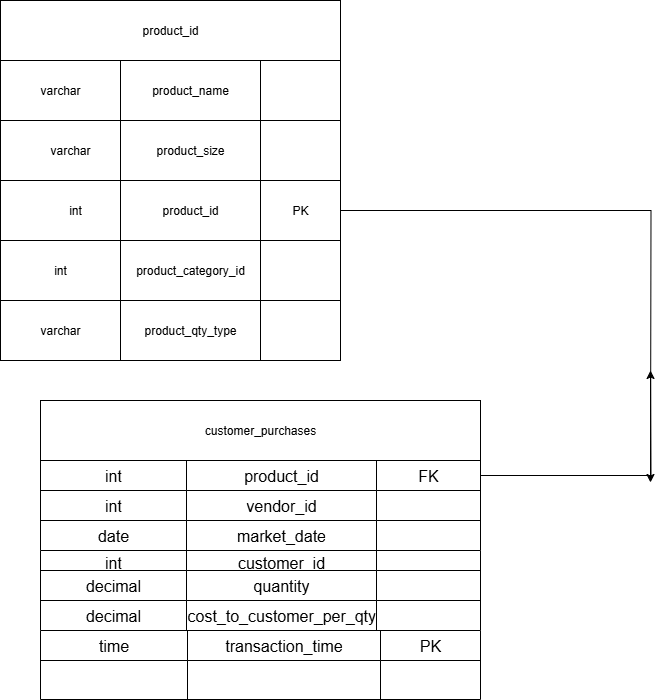

The diagram above was exported from draw.io. Its source (the exported page's mxGraphModel, read from the mxfile embedded in the PNG):
<mxGraphModel dx="1426" dy="743" grid="1" gridSize="10" guides="1" tooltips="1" connect="1" arrows="1" fold="1" page="1" pageScale="1" pageWidth="850" pageHeight="1100" math="0" shadow="0">
  <root>
    <mxCell id="0" />
    <mxCell id="1" parent="0" />
    <mxCell id="qjAc0TC5wSjdRTxr_91K-1" value="product_id" style="rounded=0;whiteSpace=wrap;html=1;" parent="1" vertex="1">
      <mxGeometry x="150" y="40" width="340" height="60" as="geometry" />
    </mxCell>
    <mxCell id="qjAc0TC5wSjdRTxr_91K-3" value="varchar" style="rounded=0;whiteSpace=wrap;html=1;" parent="1" vertex="1">
      <mxGeometry x="150" y="100" width="120" height="60" as="geometry" />
    </mxCell>
    <mxCell id="qjAc0TC5wSjdRTxr_91K-4" value="int" style="rounded=0;whiteSpace=wrap;html=1;" parent="1" vertex="1">
      <mxGeometry x="150" y="220" width="150" height="60" as="geometry" />
    </mxCell>
    <mxCell id="qjAc0TC5wSjdRTxr_91K-5" value="varchar" style="rounded=0;whiteSpace=wrap;html=1;" parent="1" vertex="1">
      <mxGeometry x="150" y="160" width="140" height="60" as="geometry" />
    </mxCell>
    <mxCell id="qjAc0TC5wSjdRTxr_91K-6" value="product_name" style="rounded=0;whiteSpace=wrap;html=1;" parent="1" vertex="1">
      <mxGeometry x="270" y="100" width="140" height="60" as="geometry" />
    </mxCell>
    <mxCell id="qjAc0TC5wSjdRTxr_91K-7" value="product_id" style="rounded=0;whiteSpace=wrap;html=1;" parent="1" vertex="1">
      <mxGeometry x="270" y="220" width="140" height="60" as="geometry" />
    </mxCell>
    <mxCell id="qjAc0TC5wSjdRTxr_91K-8" value="product_size" style="rounded=0;whiteSpace=wrap;html=1;" parent="1" vertex="1">
      <mxGeometry x="270" y="160" width="140" height="60" as="geometry" />
    </mxCell>
    <mxCell id="qjAc0TC5wSjdRTxr_91K-13" value="" style="rounded=0;whiteSpace=wrap;html=1;" parent="1" vertex="1">
      <mxGeometry x="410" y="100" width="80" height="60" as="geometry" />
    </mxCell>
    <mxCell id="TyjJz5moGe3zcSsr3jcT-38" style="edgeStyle=orthogonalEdgeStyle;rounded=0;orthogonalLoop=1;jettySize=auto;html=1;exitX=1;exitY=0.5;exitDx=0;exitDy=0;" edge="1" parent="1" source="qjAc0TC5wSjdRTxr_91K-15">
      <mxGeometry relative="1" as="geometry">
        <mxPoint x="800" y="522" as="targetPoint" />
      </mxGeometry>
    </mxCell>
    <mxCell id="qjAc0TC5wSjdRTxr_91K-15" value="PK" style="rounded=0;whiteSpace=wrap;html=1;" parent="1" vertex="1">
      <mxGeometry x="410" y="220" width="80" height="60" as="geometry" />
    </mxCell>
    <mxCell id="qjAc0TC5wSjdRTxr_91K-16" value="product_category_id" style="rounded=0;whiteSpace=wrap;html=1;" parent="1" vertex="1">
      <mxGeometry x="270" y="280" width="140" height="60" as="geometry" />
    </mxCell>
    <mxCell id="qjAc0TC5wSjdRTxr_91K-17" value="product_qty_type" style="rounded=0;whiteSpace=wrap;html=1;" parent="1" vertex="1">
      <mxGeometry x="270" y="340" width="140" height="60" as="geometry" />
    </mxCell>
    <mxCell id="qjAc0TC5wSjdRTxr_91K-18" value="int" style="rounded=0;whiteSpace=wrap;html=1;" parent="1" vertex="1">
      <mxGeometry x="150" y="280" width="120" height="60" as="geometry" />
    </mxCell>
    <mxCell id="qjAc0TC5wSjdRTxr_91K-21" value="varchar" style="rounded=0;whiteSpace=wrap;html=1;" parent="1" vertex="1">
      <mxGeometry x="150" y="340" width="120" height="60" as="geometry" />
    </mxCell>
    <mxCell id="qjAc0TC5wSjdRTxr_91K-23" value="" style="rounded=0;whiteSpace=wrap;html=1;" parent="1" vertex="1">
      <mxGeometry x="410" y="340" width="80" height="60" as="geometry" />
    </mxCell>
    <mxCell id="TyjJz5moGe3zcSsr3jcT-1" value="" style="rounded=0;whiteSpace=wrap;html=1;" vertex="1" parent="1">
      <mxGeometry x="410" y="160" width="80" height="60" as="geometry" />
    </mxCell>
    <mxCell id="TyjJz5moGe3zcSsr3jcT-2" value="" style="rounded=0;whiteSpace=wrap;html=1;" vertex="1" parent="1">
      <mxGeometry x="410" y="280" width="80" height="60" as="geometry" />
    </mxCell>
    <mxCell id="TyjJz5moGe3zcSsr3jcT-3" style="edgeStyle=orthogonalEdgeStyle;rounded=0;orthogonalLoop=1;jettySize=auto;html=1;exitX=0.5;exitY=1;exitDx=0;exitDy=0;" edge="1" parent="1">
      <mxGeometry relative="1" as="geometry">
        <mxPoint x="385" y="500" as="sourcePoint" />
        <mxPoint x="385" y="500" as="targetPoint" />
      </mxGeometry>
    </mxCell>
    <mxCell id="TyjJz5moGe3zcSsr3jcT-4" value="" style="shape=table;startSize=0;container=1;collapsible=0;childLayout=tableLayout;fontSize=16;" vertex="1" parent="1">
      <mxGeometry x="190" y="500" width="440" height="90" as="geometry" />
    </mxCell>
    <mxCell id="TyjJz5moGe3zcSsr3jcT-5" value="" style="shape=tableRow;horizontal=0;startSize=0;swimlaneHead=0;swimlaneBody=0;strokeColor=inherit;top=0;left=0;bottom=0;right=0;collapsible=0;dropTarget=0;fillColor=none;points=[[0,0.5],[1,0.5]];portConstraint=eastwest;fontSize=16;" vertex="1" parent="TyjJz5moGe3zcSsr3jcT-4">
      <mxGeometry width="440" height="30" as="geometry" />
    </mxCell>
    <mxCell id="TyjJz5moGe3zcSsr3jcT-6" value="int" style="shape=partialRectangle;html=1;whiteSpace=wrap;connectable=0;strokeColor=inherit;overflow=hidden;fillColor=none;top=0;left=0;bottom=0;right=0;pointerEvents=1;fontSize=16;" vertex="1" parent="TyjJz5moGe3zcSsr3jcT-5">
      <mxGeometry width="146" height="30" as="geometry">
        <mxRectangle width="146" height="30" as="alternateBounds" />
      </mxGeometry>
    </mxCell>
    <mxCell id="TyjJz5moGe3zcSsr3jcT-7" value="product_id" style="shape=partialRectangle;html=1;whiteSpace=wrap;connectable=0;strokeColor=inherit;overflow=hidden;fillColor=none;top=0;left=0;bottom=0;right=0;pointerEvents=1;fontSize=16;" vertex="1" parent="TyjJz5moGe3zcSsr3jcT-5">
      <mxGeometry x="146" width="190" height="30" as="geometry">
        <mxRectangle width="190" height="30" as="alternateBounds" />
      </mxGeometry>
    </mxCell>
    <mxCell id="TyjJz5moGe3zcSsr3jcT-8" value="FK" style="shape=partialRectangle;html=1;whiteSpace=wrap;connectable=0;strokeColor=inherit;overflow=hidden;fillColor=none;top=0;left=0;bottom=0;right=0;pointerEvents=1;fontSize=16;" vertex="1" parent="TyjJz5moGe3zcSsr3jcT-5">
      <mxGeometry x="336" width="104" height="30" as="geometry">
        <mxRectangle width="104" height="30" as="alternateBounds" />
      </mxGeometry>
    </mxCell>
    <mxCell id="TyjJz5moGe3zcSsr3jcT-9" value="" style="shape=tableRow;horizontal=0;startSize=0;swimlaneHead=0;swimlaneBody=0;strokeColor=inherit;top=0;left=0;bottom=0;right=0;collapsible=0;dropTarget=0;fillColor=none;points=[[0,0.5],[1,0.5]];portConstraint=eastwest;fontSize=16;" vertex="1" parent="TyjJz5moGe3zcSsr3jcT-4">
      <mxGeometry y="30" width="440" height="30" as="geometry" />
    </mxCell>
    <mxCell id="TyjJz5moGe3zcSsr3jcT-10" value="int" style="shape=partialRectangle;html=1;whiteSpace=wrap;connectable=0;strokeColor=inherit;overflow=hidden;fillColor=none;top=0;left=0;bottom=0;right=0;pointerEvents=1;fontSize=16;" vertex="1" parent="TyjJz5moGe3zcSsr3jcT-9">
      <mxGeometry width="146" height="30" as="geometry">
        <mxRectangle width="146" height="30" as="alternateBounds" />
      </mxGeometry>
    </mxCell>
    <mxCell id="TyjJz5moGe3zcSsr3jcT-11" value="vendor_id" style="shape=partialRectangle;html=1;whiteSpace=wrap;connectable=0;strokeColor=inherit;overflow=hidden;fillColor=none;top=0;left=0;bottom=0;right=0;pointerEvents=1;fontSize=16;" vertex="1" parent="TyjJz5moGe3zcSsr3jcT-9">
      <mxGeometry x="146" width="190" height="30" as="geometry">
        <mxRectangle width="190" height="30" as="alternateBounds" />
      </mxGeometry>
    </mxCell>
    <mxCell id="TyjJz5moGe3zcSsr3jcT-12" value="" style="shape=partialRectangle;html=1;whiteSpace=wrap;connectable=0;strokeColor=inherit;overflow=hidden;fillColor=none;top=0;left=0;bottom=0;right=0;pointerEvents=1;fontSize=16;" vertex="1" parent="TyjJz5moGe3zcSsr3jcT-9">
      <mxGeometry x="336" width="104" height="30" as="geometry">
        <mxRectangle width="104" height="30" as="alternateBounds" />
      </mxGeometry>
    </mxCell>
    <mxCell id="TyjJz5moGe3zcSsr3jcT-13" value="" style="shape=tableRow;horizontal=0;startSize=0;swimlaneHead=0;swimlaneBody=0;strokeColor=inherit;top=0;left=0;bottom=0;right=0;collapsible=0;dropTarget=0;fillColor=none;points=[[0,0.5],[1,0.5]];portConstraint=eastwest;fontSize=16;" vertex="1" parent="TyjJz5moGe3zcSsr3jcT-4">
      <mxGeometry y="60" width="440" height="30" as="geometry" />
    </mxCell>
    <mxCell id="TyjJz5moGe3zcSsr3jcT-14" value="date" style="shape=partialRectangle;html=1;whiteSpace=wrap;connectable=0;strokeColor=inherit;overflow=hidden;fillColor=none;top=0;left=0;bottom=0;right=0;pointerEvents=1;fontSize=16;" vertex="1" parent="TyjJz5moGe3zcSsr3jcT-13">
      <mxGeometry width="146" height="30" as="geometry">
        <mxRectangle width="146" height="30" as="alternateBounds" />
      </mxGeometry>
    </mxCell>
    <mxCell id="TyjJz5moGe3zcSsr3jcT-15" value="market_date" style="shape=partialRectangle;html=1;whiteSpace=wrap;connectable=0;strokeColor=inherit;overflow=hidden;fillColor=none;top=0;left=0;bottom=0;right=0;pointerEvents=1;fontSize=16;" vertex="1" parent="TyjJz5moGe3zcSsr3jcT-13">
      <mxGeometry x="146" width="190" height="30" as="geometry">
        <mxRectangle width="190" height="30" as="alternateBounds" />
      </mxGeometry>
    </mxCell>
    <mxCell id="TyjJz5moGe3zcSsr3jcT-16" value="" style="shape=partialRectangle;html=1;whiteSpace=wrap;connectable=0;strokeColor=inherit;overflow=hidden;fillColor=none;top=0;left=0;bottom=0;right=0;pointerEvents=1;fontSize=16;" vertex="1" parent="TyjJz5moGe3zcSsr3jcT-13">
      <mxGeometry x="336" width="104" height="30" as="geometry">
        <mxRectangle width="104" height="30" as="alternateBounds" />
      </mxGeometry>
    </mxCell>
    <mxCell id="TyjJz5moGe3zcSsr3jcT-17" value="customer_purchases" style="rounded=0;whiteSpace=wrap;html=1;" vertex="1" parent="1">
      <mxGeometry x="190" y="440" width="440" height="60" as="geometry" />
    </mxCell>
    <mxCell id="TyjJz5moGe3zcSsr3jcT-18" value="" style="shape=table;startSize=0;container=1;collapsible=0;childLayout=tableLayout;fontSize=16;" vertex="1" parent="1">
      <mxGeometry x="190" y="590" width="440" height="80" as="geometry" />
    </mxCell>
    <mxCell id="TyjJz5moGe3zcSsr3jcT-19" value="" style="shape=tableRow;horizontal=0;startSize=0;swimlaneHead=0;swimlaneBody=0;strokeColor=inherit;top=0;left=0;bottom=0;right=0;collapsible=0;dropTarget=0;fillColor=none;points=[[0,0.5],[1,0.5]];portConstraint=eastwest;fontSize=16;" vertex="1" parent="TyjJz5moGe3zcSsr3jcT-18">
      <mxGeometry width="440" height="20" as="geometry" />
    </mxCell>
    <mxCell id="TyjJz5moGe3zcSsr3jcT-20" value="int" style="shape=partialRectangle;html=1;whiteSpace=wrap;connectable=0;strokeColor=inherit;overflow=hidden;fillColor=none;top=0;left=0;bottom=0;right=0;pointerEvents=1;fontSize=16;" vertex="1" parent="TyjJz5moGe3zcSsr3jcT-19">
      <mxGeometry width="146" height="20" as="geometry">
        <mxRectangle width="146" height="20" as="alternateBounds" />
      </mxGeometry>
    </mxCell>
    <mxCell id="TyjJz5moGe3zcSsr3jcT-21" value="customer_id" style="shape=partialRectangle;html=1;whiteSpace=wrap;connectable=0;strokeColor=inherit;overflow=hidden;fillColor=none;top=0;left=0;bottom=0;right=0;pointerEvents=1;fontSize=16;" vertex="1" parent="TyjJz5moGe3zcSsr3jcT-19">
      <mxGeometry x="146" width="190" height="20" as="geometry">
        <mxRectangle width="190" height="20" as="alternateBounds" />
      </mxGeometry>
    </mxCell>
    <mxCell id="TyjJz5moGe3zcSsr3jcT-22" value="" style="shape=partialRectangle;html=1;whiteSpace=wrap;connectable=0;strokeColor=inherit;overflow=hidden;fillColor=none;top=0;left=0;bottom=0;right=0;pointerEvents=1;fontSize=16;" vertex="1" parent="TyjJz5moGe3zcSsr3jcT-19">
      <mxGeometry x="336" width="104" height="20" as="geometry">
        <mxRectangle width="104" height="20" as="alternateBounds" />
      </mxGeometry>
    </mxCell>
    <mxCell id="TyjJz5moGe3zcSsr3jcT-23" value="" style="shape=tableRow;horizontal=0;startSize=0;swimlaneHead=0;swimlaneBody=0;strokeColor=inherit;top=0;left=0;bottom=0;right=0;collapsible=0;dropTarget=0;fillColor=none;points=[[0,0.5],[1,0.5]];portConstraint=eastwest;fontSize=16;" vertex="1" parent="TyjJz5moGe3zcSsr3jcT-18">
      <mxGeometry y="20" width="440" height="30" as="geometry" />
    </mxCell>
    <mxCell id="TyjJz5moGe3zcSsr3jcT-24" value="decimal" style="shape=partialRectangle;html=1;whiteSpace=wrap;connectable=0;strokeColor=inherit;overflow=hidden;fillColor=none;top=0;left=0;bottom=0;right=0;pointerEvents=1;fontSize=16;" vertex="1" parent="TyjJz5moGe3zcSsr3jcT-23">
      <mxGeometry width="146" height="30" as="geometry">
        <mxRectangle width="146" height="30" as="alternateBounds" />
      </mxGeometry>
    </mxCell>
    <mxCell id="TyjJz5moGe3zcSsr3jcT-25" value="quantity" style="shape=partialRectangle;html=1;whiteSpace=wrap;connectable=0;strokeColor=inherit;overflow=hidden;fillColor=none;top=0;left=0;bottom=0;right=0;pointerEvents=1;fontSize=16;" vertex="1" parent="TyjJz5moGe3zcSsr3jcT-23">
      <mxGeometry x="146" width="190" height="30" as="geometry">
        <mxRectangle width="190" height="30" as="alternateBounds" />
      </mxGeometry>
    </mxCell>
    <mxCell id="TyjJz5moGe3zcSsr3jcT-26" value="" style="shape=partialRectangle;html=1;whiteSpace=wrap;connectable=0;strokeColor=inherit;overflow=hidden;fillColor=none;top=0;left=0;bottom=0;right=0;pointerEvents=1;fontSize=16;" vertex="1" parent="TyjJz5moGe3zcSsr3jcT-23">
      <mxGeometry x="336" width="104" height="30" as="geometry">
        <mxRectangle width="104" height="30" as="alternateBounds" />
      </mxGeometry>
    </mxCell>
    <mxCell id="TyjJz5moGe3zcSsr3jcT-27" value="" style="shape=tableRow;horizontal=0;startSize=0;swimlaneHead=0;swimlaneBody=0;strokeColor=inherit;top=0;left=0;bottom=0;right=0;collapsible=0;dropTarget=0;fillColor=none;points=[[0,0.5],[1,0.5]];portConstraint=eastwest;fontSize=16;" vertex="1" parent="TyjJz5moGe3zcSsr3jcT-18">
      <mxGeometry y="50" width="440" height="30" as="geometry" />
    </mxCell>
    <mxCell id="TyjJz5moGe3zcSsr3jcT-28" value="decimal" style="shape=partialRectangle;html=1;whiteSpace=wrap;connectable=0;strokeColor=inherit;overflow=hidden;fillColor=none;top=0;left=0;bottom=0;right=0;pointerEvents=1;fontSize=16;" vertex="1" parent="TyjJz5moGe3zcSsr3jcT-27">
      <mxGeometry width="146" height="30" as="geometry">
        <mxRectangle width="146" height="30" as="alternateBounds" />
      </mxGeometry>
    </mxCell>
    <mxCell id="TyjJz5moGe3zcSsr3jcT-29" value="cost_to_customer_per_qty" style="shape=partialRectangle;html=1;whiteSpace=wrap;connectable=0;strokeColor=inherit;overflow=hidden;fillColor=none;top=0;left=0;bottom=0;right=0;pointerEvents=1;fontSize=16;" vertex="1" parent="TyjJz5moGe3zcSsr3jcT-27">
      <mxGeometry x="146" width="190" height="30" as="geometry">
        <mxRectangle width="190" height="30" as="alternateBounds" />
      </mxGeometry>
    </mxCell>
    <mxCell id="TyjJz5moGe3zcSsr3jcT-30" value="" style="shape=partialRectangle;html=1;whiteSpace=wrap;connectable=0;strokeColor=inherit;overflow=hidden;fillColor=none;top=0;left=0;bottom=0;right=0;pointerEvents=1;fontSize=16;" vertex="1" parent="TyjJz5moGe3zcSsr3jcT-27">
      <mxGeometry x="336" width="104" height="30" as="geometry">
        <mxRectangle width="104" height="30" as="alternateBounds" />
      </mxGeometry>
    </mxCell>
    <mxCell id="TyjJz5moGe3zcSsr3jcT-39" style="edgeStyle=orthogonalEdgeStyle;rounded=0;orthogonalLoop=1;jettySize=auto;html=1;exitX=1;exitY=0.5;exitDx=0;exitDy=0;" edge="1" parent="1" source="TyjJz5moGe3zcSsr3jcT-5">
      <mxGeometry relative="1" as="geometry">
        <mxPoint x="800" y="410" as="targetPoint" />
      </mxGeometry>
    </mxCell>
    <mxCell id="TyjJz5moGe3zcSsr3jcT-40" value="" style="shape=table;startSize=0;container=1;collapsible=0;childLayout=tableLayout;fontSize=16;" vertex="1" parent="1">
      <mxGeometry x="190" y="670" width="440" height="69" as="geometry" />
    </mxCell>
    <mxCell id="TyjJz5moGe3zcSsr3jcT-41" value="" style="shape=tableRow;horizontal=0;startSize=0;swimlaneHead=0;swimlaneBody=0;strokeColor=inherit;top=0;left=0;bottom=0;right=0;collapsible=0;dropTarget=0;fillColor=none;points=[[0,0.5],[1,0.5]];portConstraint=eastwest;fontSize=16;" vertex="1" parent="TyjJz5moGe3zcSsr3jcT-40">
      <mxGeometry width="440" height="30" as="geometry" />
    </mxCell>
    <mxCell id="TyjJz5moGe3zcSsr3jcT-42" value="time" style="shape=partialRectangle;html=1;whiteSpace=wrap;connectable=0;strokeColor=inherit;overflow=hidden;fillColor=none;top=0;left=0;bottom=0;right=0;pointerEvents=1;fontSize=16;" vertex="1" parent="TyjJz5moGe3zcSsr3jcT-41">
      <mxGeometry width="147" height="30" as="geometry">
        <mxRectangle width="147" height="30" as="alternateBounds" />
      </mxGeometry>
    </mxCell>
    <mxCell id="TyjJz5moGe3zcSsr3jcT-43" value="transaction_time" style="shape=partialRectangle;html=1;whiteSpace=wrap;connectable=0;strokeColor=inherit;overflow=hidden;fillColor=none;top=0;left=0;bottom=0;right=0;pointerEvents=1;fontSize=16;" vertex="1" parent="TyjJz5moGe3zcSsr3jcT-41">
      <mxGeometry x="147" width="193" height="30" as="geometry">
        <mxRectangle width="193" height="30" as="alternateBounds" />
      </mxGeometry>
    </mxCell>
    <mxCell id="TyjJz5moGe3zcSsr3jcT-44" value="PK" style="shape=partialRectangle;html=1;whiteSpace=wrap;connectable=0;strokeColor=inherit;overflow=hidden;fillColor=none;top=0;left=0;bottom=0;right=0;pointerEvents=1;fontSize=16;" vertex="1" parent="TyjJz5moGe3zcSsr3jcT-41">
      <mxGeometry x="340" width="100" height="30" as="geometry">
        <mxRectangle width="100" height="30" as="alternateBounds" />
      </mxGeometry>
    </mxCell>
    <mxCell id="TyjJz5moGe3zcSsr3jcT-45" value="" style="shape=tableRow;horizontal=0;startSize=0;swimlaneHead=0;swimlaneBody=0;strokeColor=inherit;top=0;left=0;bottom=0;right=0;collapsible=0;dropTarget=0;fillColor=none;points=[[0,0.5],[1,0.5]];portConstraint=eastwest;fontSize=16;" vertex="1" parent="TyjJz5moGe3zcSsr3jcT-40">
      <mxGeometry y="30" width="440" height="39" as="geometry" />
    </mxCell>
    <mxCell id="TyjJz5moGe3zcSsr3jcT-46" value="" style="shape=partialRectangle;html=1;whiteSpace=wrap;connectable=0;strokeColor=inherit;overflow=hidden;fillColor=none;top=0;left=0;bottom=0;right=0;pointerEvents=1;fontSize=16;" vertex="1" parent="TyjJz5moGe3zcSsr3jcT-45">
      <mxGeometry width="147" height="39" as="geometry">
        <mxRectangle width="147" height="39" as="alternateBounds" />
      </mxGeometry>
    </mxCell>
    <mxCell id="TyjJz5moGe3zcSsr3jcT-47" value="" style="shape=partialRectangle;html=1;whiteSpace=wrap;connectable=0;strokeColor=inherit;overflow=hidden;fillColor=none;top=0;left=0;bottom=0;right=0;pointerEvents=1;fontSize=16;" vertex="1" parent="TyjJz5moGe3zcSsr3jcT-45">
      <mxGeometry x="147" width="193" height="39" as="geometry">
        <mxRectangle width="193" height="39" as="alternateBounds" />
      </mxGeometry>
    </mxCell>
    <mxCell id="TyjJz5moGe3zcSsr3jcT-48" value="" style="shape=partialRectangle;html=1;whiteSpace=wrap;connectable=0;strokeColor=inherit;overflow=hidden;fillColor=none;top=0;left=0;bottom=0;right=0;pointerEvents=1;fontSize=16;" vertex="1" parent="TyjJz5moGe3zcSsr3jcT-45">
      <mxGeometry x="340" width="100" height="39" as="geometry">
        <mxRectangle width="100" height="39" as="alternateBounds" />
      </mxGeometry>
    </mxCell>
  </root>
</mxGraphModel>